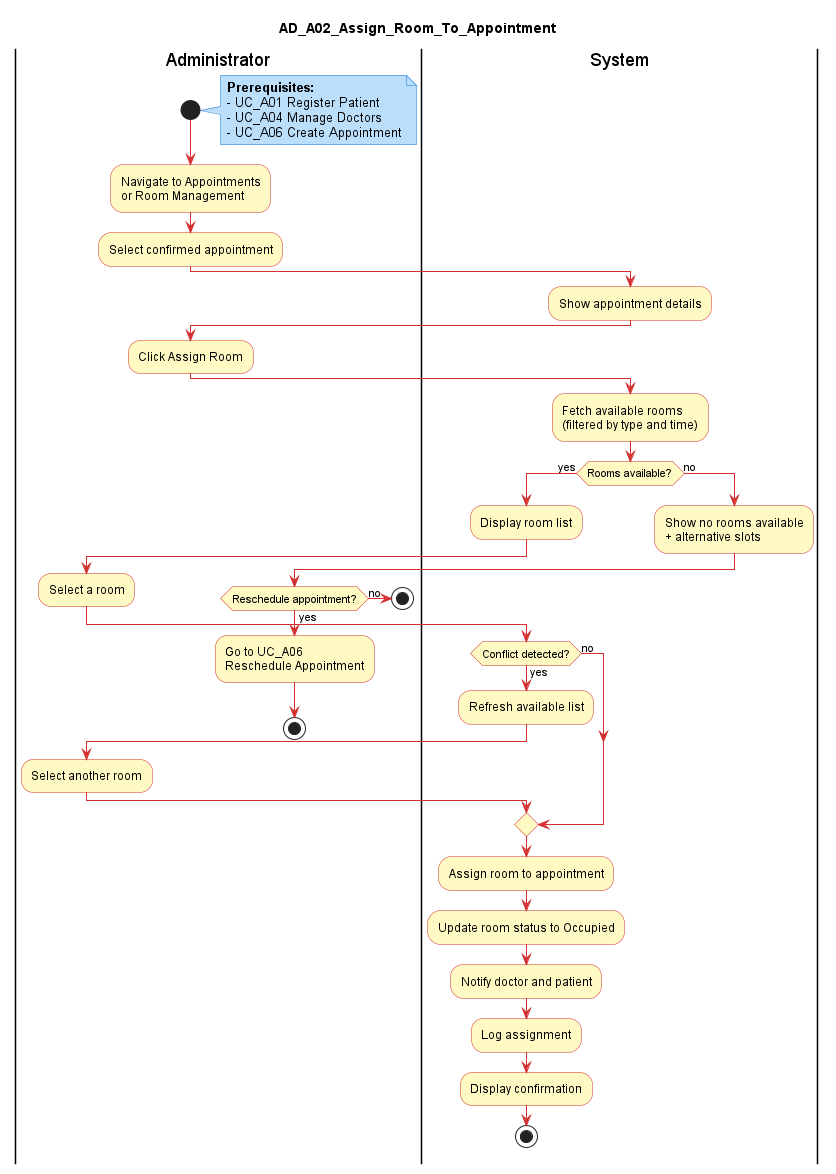

The diagram above was rendered by PlantUML. Its source (embedded in the PNG):
@startuml AD_A02_Assign_Room
title AD_A02_Assign_Room_To_Appointment

skinparam activity {
  BackgroundColor #FFF9C4
  BorderColor #D32F2F
  DiamondBackgroundColor #FFF9C4
  DiamondBorderColor #D32F2F
  ArrowColor #D32F2F
}
skinparam note {
  BackgroundColor #BBDEFB
  BorderColor #1976D2
}
skinparam shadowing false
skinparam defaultFontName Arial

|Administrator|
start
note right
  **Prerequisites:**
  - UC_A01 Register Patient
  - UC_A04 Manage Doctors
  - UC_A06 Create Appointment
end note
:Navigate to Appointments\nor Room Management;
:Select confirmed appointment;
|System|
:Show appointment details;
|Administrator|
:Click Assign Room;
|System|
:Fetch available rooms\n(filtered by type and time);
if (Rooms available?) then (yes)
  :Display room list;
  |Administrator|
  :Select a room;
  |System|
  if (Conflict detected?) then (yes)
    :Refresh available list;
    |Administrator|
    :Select another room;
    |System|
  else (no)
  endif
  :Assign room to appointment;
  :Update room status to Occupied;
  :Notify doctor and patient;
  :Log assignment;
  :Display confirmation;
  stop
else (no)
  :Show no rooms available\n+ alternative slots;
  |Administrator|
  if (Reschedule appointment?) then (yes)
    :Go to UC_A06\nReschedule Appointment;
    stop
  else (no)
    stop
  endif
endif
@enduml